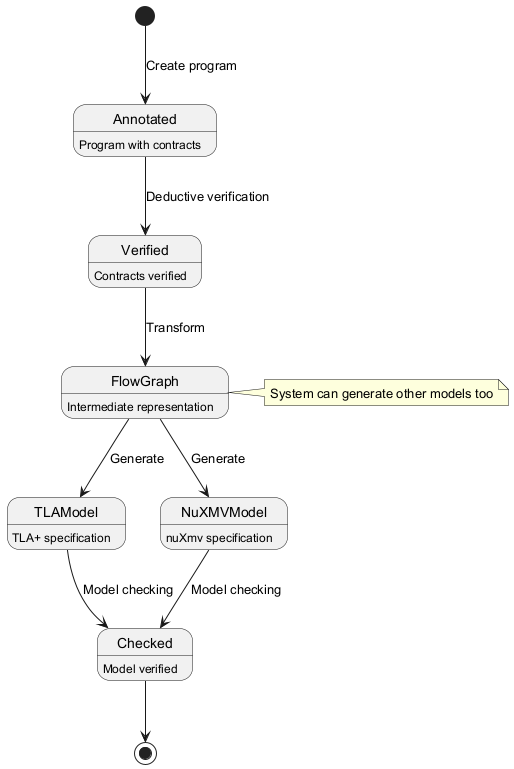

The diagram above was rendered by PlantUML. Its source (embedded in the PNG):
@startuml
[*] --> Annotated : Create program
Annotated --> Verified : Deductive verification
Verified --> FlowGraph : Transform
FlowGraph --> TLAModel : Generate
FlowGraph --> NuXMVModel : Generate
TLAModel --> Checked : Model checking
NuXMVModel --> Checked : Model checking
Checked --> [*]

state Annotated : Program with contracts
state Verified : Contracts verified
state FlowGraph : Intermediate representation
state TLAModel : TLA+ specification
state NuXMVModel : nuXmv specification
state Checked : Model verified

note right of FlowGraph : System can generate other models too

@enduml